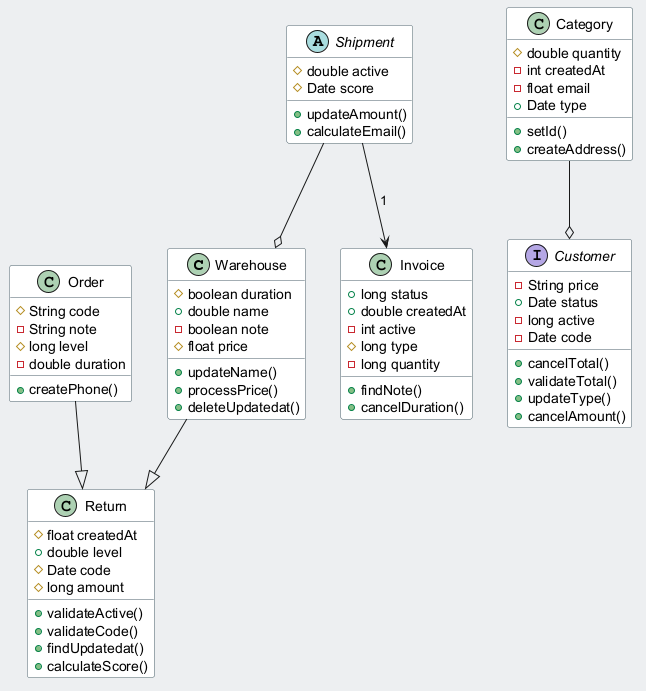

The diagram above was rendered by PlantUML. Its source (embedded in the PNG):
@startuml
skinparam backgroundColor #ECEFF1
skinparam classBackgroundColor #FFFFFF
skinparam classBorderColor #455A64
class Warehouse {
  #boolean duration
  +double name
  -boolean note
  #float price
  +updateName()
  +processPrice()
  +deleteUpdatedat()
}
class Invoice {
  +long status
  +double createdAt
  -int active
  #long type
  -long quantity
  +findNote()
  +cancelDuration()
}
class Return {
  #float createdAt
  +double level
  #Date code
  #long amount
  +validateActive()
  +validateCode()
  +findUpdatedat()
  +calculateScore()
}
abstract class Shipment {
  #double active
  #Date score
  +updateAmount()
  +calculateEmail()
}
class Category {
  #double quantity
  -int createdAt
  -float email
  +Date type
  +setId()
  +createAddress()
}
class Order {
  #String code
  -String note
  #long level
  -double duration
  +createPhone()
}
interface Customer {
  -String price
  +Date status
  -long active
  -Date code
  +cancelTotal()
  +validateTotal()
  +updateType()
  +cancelAmount()
}
Order --|> Return
Warehouse --|> Return
Category --o Customer
Shipment --o Warehouse
Shipment --> Invoice : "1"
@enduml